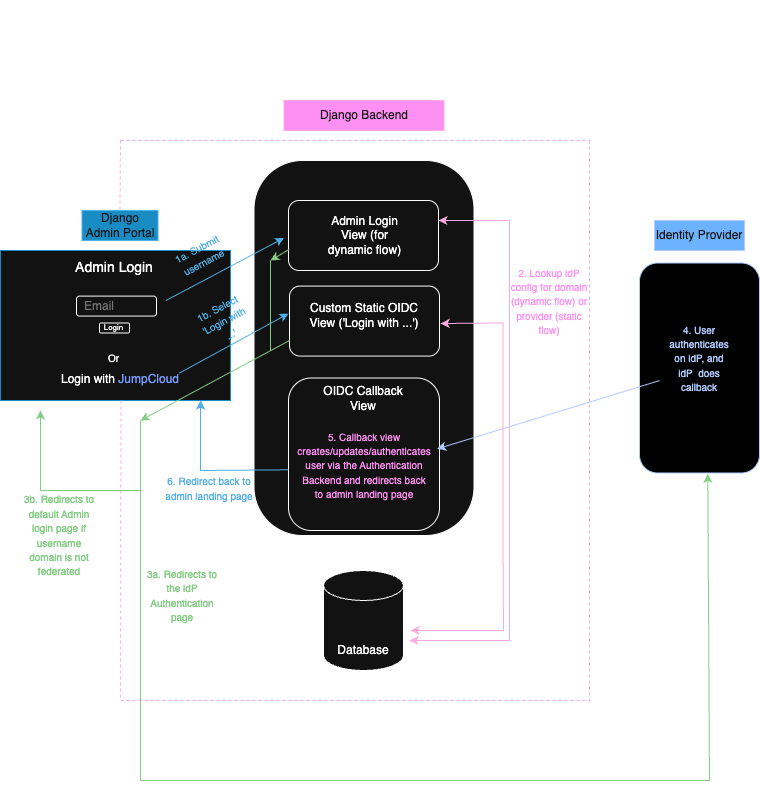

The diagram above was exported from draw.io. Its source (the exported page's mxGraphModel, read from the mxfile embedded in the PNG):
<mxGraphModel dx="1018" dy="689" grid="1" gridSize="10" guides="1" tooltips="1" connect="1" arrows="1" fold="1" page="1" pageScale="1" pageWidth="827" pageHeight="1169" math="0" shadow="0">
  <root>
    <mxCell id="0" />
    <mxCell id="1" parent="0" />
    <mxCell id="GPYRHybFlQ0zA9x6Q2Xi-1" value="" style="rounded=1;whiteSpace=wrap;html=1;arcSize=22;" parent="1" vertex="1">
      <mxGeometry x="293.5" y="210" width="220" height="375" as="geometry" />
    </mxCell>
    <mxCell id="GPYRHybFlQ0zA9x6Q2Xi-2" value="" style="rounded=1;whiteSpace=wrap;html=1;strokeColor=light-dark(#000000,#198CC4);arcSize=0;" parent="1" vertex="1">
      <mxGeometry x="40" y="300" width="230" height="150" as="geometry" />
    </mxCell>
    <mxCell id="GPYRHybFlQ0zA9x6Q2Xi-3" value="Django Backend" style="text;html=1;align=center;verticalAlign=middle;whiteSpace=wrap;rounded=0;fillColor=#d80073;fontColor=#ffffff;strokeColor=#A50040;" parent="1" vertex="1">
      <mxGeometry x="323.5" y="150" width="160" height="30" as="geometry" />
    </mxCell>
    <mxCell id="GPYRHybFlQ0zA9x6Q2Xi-4" value="" style="rounded=1;whiteSpace=wrap;html=1;" parent="1" vertex="1">
      <mxGeometry x="328" y="427.5" width="151" height="152.5" as="geometry" />
    </mxCell>
    <mxCell id="GPYRHybFlQ0zA9x6Q2Xi-5" value="" style="rounded=1;whiteSpace=wrap;html=1;" parent="1" vertex="1">
      <mxGeometry x="328" y="250" width="150" height="70" as="geometry" />
    </mxCell>
    <mxCell id="GPYRHybFlQ0zA9x6Q2Xi-7" value="Django Admin Portal" style="text;html=1;align=center;verticalAlign=middle;whiteSpace=wrap;rounded=0;fillColor=#1ba1e2;fontColor=#ffffff;strokeColor=#006EAF;" parent="1" vertex="1">
      <mxGeometry x="121.5" y="260" width="76" height="30" as="geometry" />
    </mxCell>
    <mxCell id="GPYRHybFlQ0zA9x6Q2Xi-10" value="" style="rounded=1;whiteSpace=wrap;html=1;" parent="1" vertex="1">
      <mxGeometry x="116" y="345.59" width="80" height="20" as="geometry" />
    </mxCell>
    <mxCell id="GPYRHybFlQ0zA9x6Q2Xi-11" value="&lt;font style=&quot;font-size: 14px;&quot;&gt;Admin Login&lt;/font&gt;" style="text;html=1;align=center;verticalAlign=middle;whiteSpace=wrap;rounded=0;" parent="1" vertex="1">
      <mxGeometry x="98.99" y="300" width="110" height="33.75" as="geometry" />
    </mxCell>
    <mxCell id="GPYRHybFlQ0zA9x6Q2Xi-12" value="" style="rounded=1;whiteSpace=wrap;html=1;" parent="1" vertex="1">
      <mxGeometry x="138.99" y="372.5" width="30" height="10" as="geometry" />
    </mxCell>
    <mxCell id="GPYRHybFlQ0zA9x6Q2Xi-13" value="&lt;font style=&quot;font-size: 8px;&quot;&gt;Login&lt;/font&gt;" style="text;html=1;align=center;verticalAlign=middle;whiteSpace=wrap;rounded=0;" parent="1" vertex="1">
      <mxGeometry x="136.49" y="372.5" width="35" height="7.5" as="geometry" />
    </mxCell>
    <mxCell id="GPYRHybFlQ0zA9x6Q2Xi-14" value="&lt;font style=&quot;color: light-dark(rgb(0, 0, 0), rgb(116, 116, 116));&quot;&gt;Email&lt;/font&gt;" style="text;html=1;align=left;verticalAlign=middle;whiteSpace=wrap;rounded=0;opacity=20;" parent="1" vertex="1">
      <mxGeometry x="121.5" y="345.59" width="55" height="20" as="geometry" />
    </mxCell>
    <mxCell id="GPYRHybFlQ0zA9x6Q2Xi-17" value="Login with &lt;font style=&quot;color: light-dark(rgb(0, 0, 0), rgb(121, 156, 255));&quot;&gt;JumpCloud&lt;/font&gt;" style="text;html=1;align=center;verticalAlign=middle;whiteSpace=wrap;rounded=0;" parent="1" vertex="1">
      <mxGeometry x="94.5" y="413.75" width="130" height="30" as="geometry" />
    </mxCell>
    <mxCell id="GPYRHybFlQ0zA9x6Q2Xi-18" value="&lt;font style=&quot;font-size: 10px;&quot;&gt;Or&lt;/font&gt;" style="text;html=1;align=center;verticalAlign=middle;whiteSpace=wrap;rounded=0;" parent="1" vertex="1">
      <mxGeometry x="126.37" y="401.25" width="55.25" height="12.5" as="geometry" />
    </mxCell>
    <mxCell id="GPYRHybFlQ0zA9x6Q2Xi-19" value="" style="shape=cylinder3;whiteSpace=wrap;html=1;boundedLbl=1;backgroundOutline=1;size=15;" parent="1" vertex="1">
      <mxGeometry x="363" y="620" width="80" height="100" as="geometry" />
    </mxCell>
    <mxCell id="GPYRHybFlQ0zA9x6Q2Xi-21" value="" style="endArrow=none;dashed=1;html=1;rounded=0;fillColor=#d80073;strokeColor=#A50040;" parent="1" edge="1">
      <mxGeometry width="50" height="50" relative="1" as="geometry">
        <mxPoint x="629" y="190" as="sourcePoint" />
        <mxPoint x="629" y="750" as="targetPoint" />
      </mxGeometry>
    </mxCell>
    <mxCell id="GPYRHybFlQ0zA9x6Q2Xi-23" value="" style="endArrow=none;dashed=1;html=1;rounded=0;fillColor=#d80073;strokeColor=#A50040;" parent="1" edge="1">
      <mxGeometry width="50" height="50" relative="1" as="geometry">
        <mxPoint x="160" y="750" as="sourcePoint" />
        <mxPoint x="629" y="750" as="targetPoint" />
      </mxGeometry>
    </mxCell>
    <mxCell id="GPYRHybFlQ0zA9x6Q2Xi-25" value="" style="endArrow=none;dashed=1;html=1;rounded=0;fillColor=#d80073;strokeColor=#A50040;" parent="1" edge="1">
      <mxGeometry width="50" height="50" relative="1" as="geometry">
        <mxPoint x="160" y="190" as="sourcePoint" />
        <mxPoint x="629" y="190" as="targetPoint" />
      </mxGeometry>
    </mxCell>
    <mxCell id="GPYRHybFlQ0zA9x6Q2Xi-28" value="Database" style="text;html=1;align=center;verticalAlign=middle;whiteSpace=wrap;rounded=0;" parent="1" vertex="1">
      <mxGeometry x="373" y="685" width="60" height="30" as="geometry" />
    </mxCell>
    <mxCell id="GPYRHybFlQ0zA9x6Q2Xi-31" value="Admin Login View (for dynamic flow)" style="text;html=1;align=center;verticalAlign=middle;whiteSpace=wrap;rounded=0;" parent="1" vertex="1">
      <mxGeometry x="365.5" y="270" width="77" height="30" as="geometry" />
    </mxCell>
    <mxCell id="GPYRHybFlQ0zA9x6Q2Xi-32" value="OIDC Callback View" style="text;html=1;align=center;verticalAlign=middle;whiteSpace=wrap;rounded=0;" parent="1" vertex="1">
      <mxGeometry x="358" y="422.5" width="90" height="50" as="geometry" />
    </mxCell>
    <mxCell id="GPYRHybFlQ0zA9x6Q2Xi-41" value="" style="rounded=1;whiteSpace=wrap;html=1;fillColor=light-dark(default, #6db2ff);strokeColor=light-dark(#000000,#B2CBFF);" parent="1" vertex="1">
      <mxGeometry x="679" y="312.5" width="120" height="210" as="geometry" />
    </mxCell>
    <mxCell id="GPYRHybFlQ0zA9x6Q2Xi-42" value="Identity Provider" style="text;html=1;align=center;verticalAlign=middle;whiteSpace=wrap;rounded=0;fillColor=#0050ef;fontColor=#ffffff;strokeColor=#001DBC;" parent="1" vertex="1">
      <mxGeometry x="694" y="270" width="90" height="30" as="geometry" />
    </mxCell>
    <mxCell id="GPYRHybFlQ0zA9x6Q2Xi-50" value="" style="endArrow=classic;html=1;rounded=0;entryX=0;entryY=0.25;entryDx=0;entryDy=0;fillColor=#008a00;strokeColor=light-dark(#005700,#51AFE7);" parent="1" edge="1">
      <mxGeometry width="50" height="50" relative="1" as="geometry">
        <mxPoint x="205.5" y="350" as="sourcePoint" />
        <mxPoint x="323.5" y="287.5" as="targetPoint" />
      </mxGeometry>
    </mxCell>
    <mxCell id="GPYRHybFlQ0zA9x6Q2Xi-52" value="&lt;font style=&quot;font-size: 10px; color: light-dark(rgb(0, 0, 0), rgb(81, 175, 231));&quot;&gt;1a. Submit username&lt;/font&gt;" style="text;html=1;align=center;verticalAlign=middle;whiteSpace=wrap;rounded=0;rotation=-28;" parent="1" vertex="1">
      <mxGeometry x="210" y="290" width="60" height="30" as="geometry" />
    </mxCell>
    <mxCell id="GPYRHybFlQ0zA9x6Q2Xi-56" value="" style="endArrow=classic;startArrow=classic;html=1;rounded=0;fillColor=#d80073;strokeColor=#A50040;" parent="1" edge="1">
      <mxGeometry width="50" height="50" relative="1" as="geometry">
        <mxPoint x="449" y="690" as="sourcePoint" />
        <mxPoint x="478" y="270" as="targetPoint" />
        <Array as="points">
          <mxPoint x="549" y="690" />
          <mxPoint x="549" y="490" />
          <mxPoint x="549" y="350" />
          <mxPoint x="549" y="270" />
        </Array>
      </mxGeometry>
    </mxCell>
    <mxCell id="GPYRHybFlQ0zA9x6Q2Xi-57" value="&lt;font style=&quot;font-size: 10px; color: light-dark(rgb(0, 0, 0), rgb(255, 144, 243));&quot;&gt;2. Lookup idP config for domain (dynamic flow) or provider (static flow)&lt;/font&gt;" style="text;html=1;align=center;verticalAlign=middle;whiteSpace=wrap;rounded=0;" parent="1" vertex="1">
      <mxGeometry x="549" y="335.59000000000003" width="80" height="30" as="geometry" />
    </mxCell>
    <mxCell id="GPYRHybFlQ0zA9x6Q2Xi-60" value="" style="endArrow=classic;html=1;rounded=0;entryX=0.569;entryY=1.004;entryDx=0;entryDy=0;entryPerimeter=0;strokeColor=light-dark(#000000,#82CD82);" parent="1" target="GPYRHybFlQ0zA9x6Q2Xi-41" edge="1">
      <mxGeometry width="50" height="50" relative="1" as="geometry">
        <mxPoint x="180" y="470" as="sourcePoint" />
        <mxPoint x="739" y="450" as="targetPoint" />
        <Array as="points">
          <mxPoint x="180" y="830" />
          <mxPoint x="749" y="830" />
        </Array>
      </mxGeometry>
    </mxCell>
    <mxCell id="GPYRHybFlQ0zA9x6Q2Xi-61" value="&lt;font style=&quot;font-size: 10px; color: light-dark(rgb(0, 0, 0), rgb(130, 205, 130));&quot;&gt;3a. Redirects to the idP Authentication page&lt;/font&gt;" style="text;html=1;align=center;verticalAlign=middle;whiteSpace=wrap;rounded=0;" parent="1" vertex="1">
      <mxGeometry x="181.62" y="630" width="80" height="30" as="geometry" />
    </mxCell>
    <mxCell id="GPYRHybFlQ0zA9x6Q2Xi-62" value="" style="endArrow=classic;html=1;rounded=0;entryX=0.984;entryY=0.465;entryDx=0;entryDy=0;exitX=0.167;exitY=0.56;exitDx=0;exitDy=0;exitPerimeter=0;entryPerimeter=0;strokeColor=light-dark(#000000,#B2CBFF);" parent="1" source="GPYRHybFlQ0zA9x6Q2Xi-41" target="GPYRHybFlQ0zA9x6Q2Xi-4" edge="1">
      <mxGeometry width="50" height="50" relative="1" as="geometry">
        <mxPoint x="689" y="408" as="sourcePoint" />
        <mxPoint x="478" y="407.5" as="targetPoint" />
      </mxGeometry>
    </mxCell>
    <mxCell id="GPYRHybFlQ0zA9x6Q2Xi-63" value="&lt;font style=&quot;font-size: 10px; color: light-dark(rgb(0, 0, 0), rgb(178, 203, 255));&quot;&gt;4. User authenticates on idP, and idP&amp;nbsp; does callback&lt;/font&gt;" style="text;html=1;align=center;verticalAlign=middle;whiteSpace=wrap;rounded=0;" parent="1" vertex="1">
      <mxGeometry x="709" y="392.5" width="60" height="30" as="geometry" />
    </mxCell>
    <mxCell id="GPYRHybFlQ0zA9x6Q2Xi-64" value="&lt;font style=&quot;font-size: 10px; color: light-dark(rgb(0, 0, 0), rgb(255, 144, 243));&quot;&gt;5. Callback view creates/updates/authenticates user via the Authentication Backend and redirects back to admin landing page&lt;/font&gt;" style="text;html=1;align=center;verticalAlign=middle;whiteSpace=wrap;rounded=0;" parent="1" vertex="1">
      <mxGeometry x="338.5" y="500" width="130" height="30" as="geometry" />
    </mxCell>
    <mxCell id="GPYRHybFlQ0zA9x6Q2Xi-65" value="" style="endArrow=classic;html=1;rounded=0;exitX=-0.001;exitY=0.602;exitDx=0;exitDy=0;exitPerimeter=0;fillColor=#008a00;strokeColor=light-dark(#005700,#51AFE7);entryX=0.87;entryY=1;entryDx=0;entryDy=0;entryPerimeter=0;" parent="1" source="GPYRHybFlQ0zA9x6Q2Xi-4" target="GPYRHybFlQ0zA9x6Q2Xi-2" edge="1">
      <mxGeometry width="50" height="50" relative="1" as="geometry">
        <mxPoint x="327.997" y="572.9300000000001" as="sourcePoint" />
        <mxPoint x="200" y="490" as="targetPoint" />
        <Array as="points">
          <mxPoint x="240" y="520" />
        </Array>
      </mxGeometry>
    </mxCell>
    <mxCell id="GPYRHybFlQ0zA9x6Q2Xi-66" value="&lt;font style=&quot;font-size: 10px; color: light-dark(rgb(0, 0, 0), rgb(81, 175, 231));&quot;&gt;6. Redirect back to admin landing page&lt;/font&gt;" style="text;html=1;align=center;verticalAlign=middle;whiteSpace=wrap;rounded=0;" parent="1" vertex="1">
      <mxGeometry x="203.5" y="522.5" width="90" height="30" as="geometry" />
    </mxCell>
    <mxCell id="GPYRHybFlQ0zA9x6Q2Xi-72" value="&lt;font style=&quot;font-size: 25px;&quot;&gt;Admin OIDC flow&lt;/font&gt;" style="text;html=1;align=center;verticalAlign=middle;whiteSpace=wrap;rounded=0;" parent="1" vertex="1">
      <mxGeometry x="298" y="50" width="210" height="30" as="geometry" />
    </mxCell>
    <mxCell id="GPYRHybFlQ0zA9x6Q2Xi-78" value="" style="rounded=1;whiteSpace=wrap;html=1;" parent="1" vertex="1">
      <mxGeometry x="329" y="335.59" width="150" height="70" as="geometry" />
    </mxCell>
    <mxCell id="GPYRHybFlQ0zA9x6Q2Xi-79" value="Custom Static OIDC View ('Login with ...')" style="text;html=1;align=center;verticalAlign=middle;whiteSpace=wrap;rounded=0;" parent="1" vertex="1">
      <mxGeometry x="339" y="350" width="130" height="30" as="geometry" />
    </mxCell>
    <mxCell id="GPYRHybFlQ0zA9x6Q2Xi-80" value="" style="endArrow=classic;startArrow=classic;html=1;rounded=0;fillColor=#d80073;strokeColor=#A50040;" parent="1" edge="1">
      <mxGeometry width="50" height="50" relative="1" as="geometry">
        <mxPoint x="450" y="680" as="sourcePoint" />
        <mxPoint x="480" y="373" as="targetPoint" />
        <Array as="points">
          <mxPoint x="543" y="680" />
          <mxPoint x="542.5" y="592.5" />
          <mxPoint x="542.5" y="452.5" />
          <mxPoint x="542.5" y="372.5" />
        </Array>
      </mxGeometry>
    </mxCell>
    <mxCell id="GPYRHybFlQ0zA9x6Q2Xi-81" style="edgeStyle=orthogonalEdgeStyle;rounded=0;orthogonalLoop=1;jettySize=auto;html=1;exitX=0.5;exitY=1;exitDx=0;exitDy=0;" parent="1" source="GPYRHybFlQ0zA9x6Q2Xi-57" target="GPYRHybFlQ0zA9x6Q2Xi-57" edge="1">
      <mxGeometry relative="1" as="geometry" />
    </mxCell>
    <mxCell id="GPYRHybFlQ0zA9x6Q2Xi-87" value="" style="endArrow=classic;html=1;rounded=0;entryX=0;entryY=0.5;entryDx=0;entryDy=0;fillColor=#008a00;strokeColor=light-dark(#005700,#51AFE7);" parent="1" edge="1">
      <mxGeometry width="50" height="50" relative="1" as="geometry">
        <mxPoint x="219" y="422.5" as="sourcePoint" />
        <mxPoint x="328" y="363.0899999999999" as="targetPoint" />
      </mxGeometry>
    </mxCell>
    <mxCell id="GPYRHybFlQ0zA9x6Q2Xi-90" value="&lt;font style=&quot;font-size: 10px; color: light-dark(rgb(0, 0, 0), rgb(81, 175, 231));&quot;&gt;1b. Select 'Login with ...'&lt;/font&gt;" style="text;html=1;align=center;verticalAlign=middle;whiteSpace=wrap;rounded=0;rotation=-28;" parent="1" vertex="1">
      <mxGeometry x="233.5" y="356.25" width="60" height="30" as="geometry" />
    </mxCell>
    <mxCell id="GPYRHybFlQ0zA9x6Q2Xi-94" value="" style="endArrow=none;dashed=1;html=1;rounded=0;fillColor=#d80073;strokeColor=#A50040;entryX=0.5;entryY=0;entryDx=0;entryDy=0;" parent="1" target="GPYRHybFlQ0zA9x6Q2Xi-7" edge="1">
      <mxGeometry width="50" height="50" relative="1" as="geometry">
        <mxPoint x="160" y="190" as="sourcePoint" />
        <mxPoint x="160" y="240" as="targetPoint" />
      </mxGeometry>
    </mxCell>
    <mxCell id="GPYRHybFlQ0zA9x6Q2Xi-97" value="" style="endArrow=none;dashed=1;html=1;rounded=0;fillColor=#d80073;strokeColor=#A50040;exitX=0.524;exitY=1;exitDx=0;exitDy=0;exitPerimeter=0;" parent="1" source="GPYRHybFlQ0zA9x6Q2Xi-2" edge="1">
      <mxGeometry width="50" height="50" relative="1" as="geometry">
        <mxPoint x="160" y="490" as="sourcePoint" />
        <mxPoint x="160" y="750" as="targetPoint" />
      </mxGeometry>
    </mxCell>
    <mxCell id="GPYRHybFlQ0zA9x6Q2Xi-99" value="" style="endArrow=none;html=1;rounded=0;strokeColor=light-dark(#000000,#82CD82);" parent="1" edge="1">
      <mxGeometry width="50" height="50" relative="1" as="geometry">
        <mxPoint x="310" y="400" as="sourcePoint" />
        <mxPoint x="310" y="310" as="targetPoint" />
      </mxGeometry>
    </mxCell>
    <mxCell id="GPYRHybFlQ0zA9x6Q2Xi-105" value="" style="endArrow=classic;html=1;rounded=0;exitX=0.004;exitY=0.699;exitDx=0;exitDy=0;exitPerimeter=0;fillColor=#008a00;strokeColor=#005700;" parent="1" source="GPYRHybFlQ0zA9x6Q2Xi-5" edge="1">
      <mxGeometry width="50" height="50" relative="1" as="geometry">
        <mxPoint x="380" y="520" as="sourcePoint" />
        <mxPoint x="310" y="310" as="targetPoint" />
      </mxGeometry>
    </mxCell>
    <mxCell id="GPYRHybFlQ0zA9x6Q2Xi-106" value="" style="endArrow=classic;html=1;rounded=0;exitX=0.004;exitY=0.699;exitDx=0;exitDy=0;exitPerimeter=0;strokeColor=light-dark(#000000,#82CD82);" parent="1" edge="1">
      <mxGeometry width="50" height="50" relative="1" as="geometry">
        <mxPoint x="329" y="390" as="sourcePoint" />
        <mxPoint x="180" y="470" as="targetPoint" />
      </mxGeometry>
    </mxCell>
    <mxCell id="GPYRHybFlQ0zA9x6Q2Xi-109" value="" style="endArrow=classic;html=1;rounded=0;strokeColor=light-dark(#000000,#82CD82);" parent="1" edge="1">
      <mxGeometry width="50" height="50" relative="1" as="geometry">
        <mxPoint x="180" y="540" as="sourcePoint" />
        <mxPoint x="80" y="460" as="targetPoint" />
        <Array as="points">
          <mxPoint x="80" y="540" />
        </Array>
      </mxGeometry>
    </mxCell>
    <mxCell id="GPYRHybFlQ0zA9x6Q2Xi-111" value="&lt;font style=&quot;font-size: 10px; color: light-dark(rgb(0, 0, 0), rgb(130, 205, 130));&quot;&gt;3b. Redirects to default Admin login page if username domain is not federated&lt;/font&gt;" style="text;html=1;align=center;verticalAlign=middle;whiteSpace=wrap;rounded=0;" parent="1" vertex="1">
      <mxGeometry x="58.989999999999995" y="570" width="80" height="30" as="geometry" />
    </mxCell>
  </root>
</mxGraphModel>